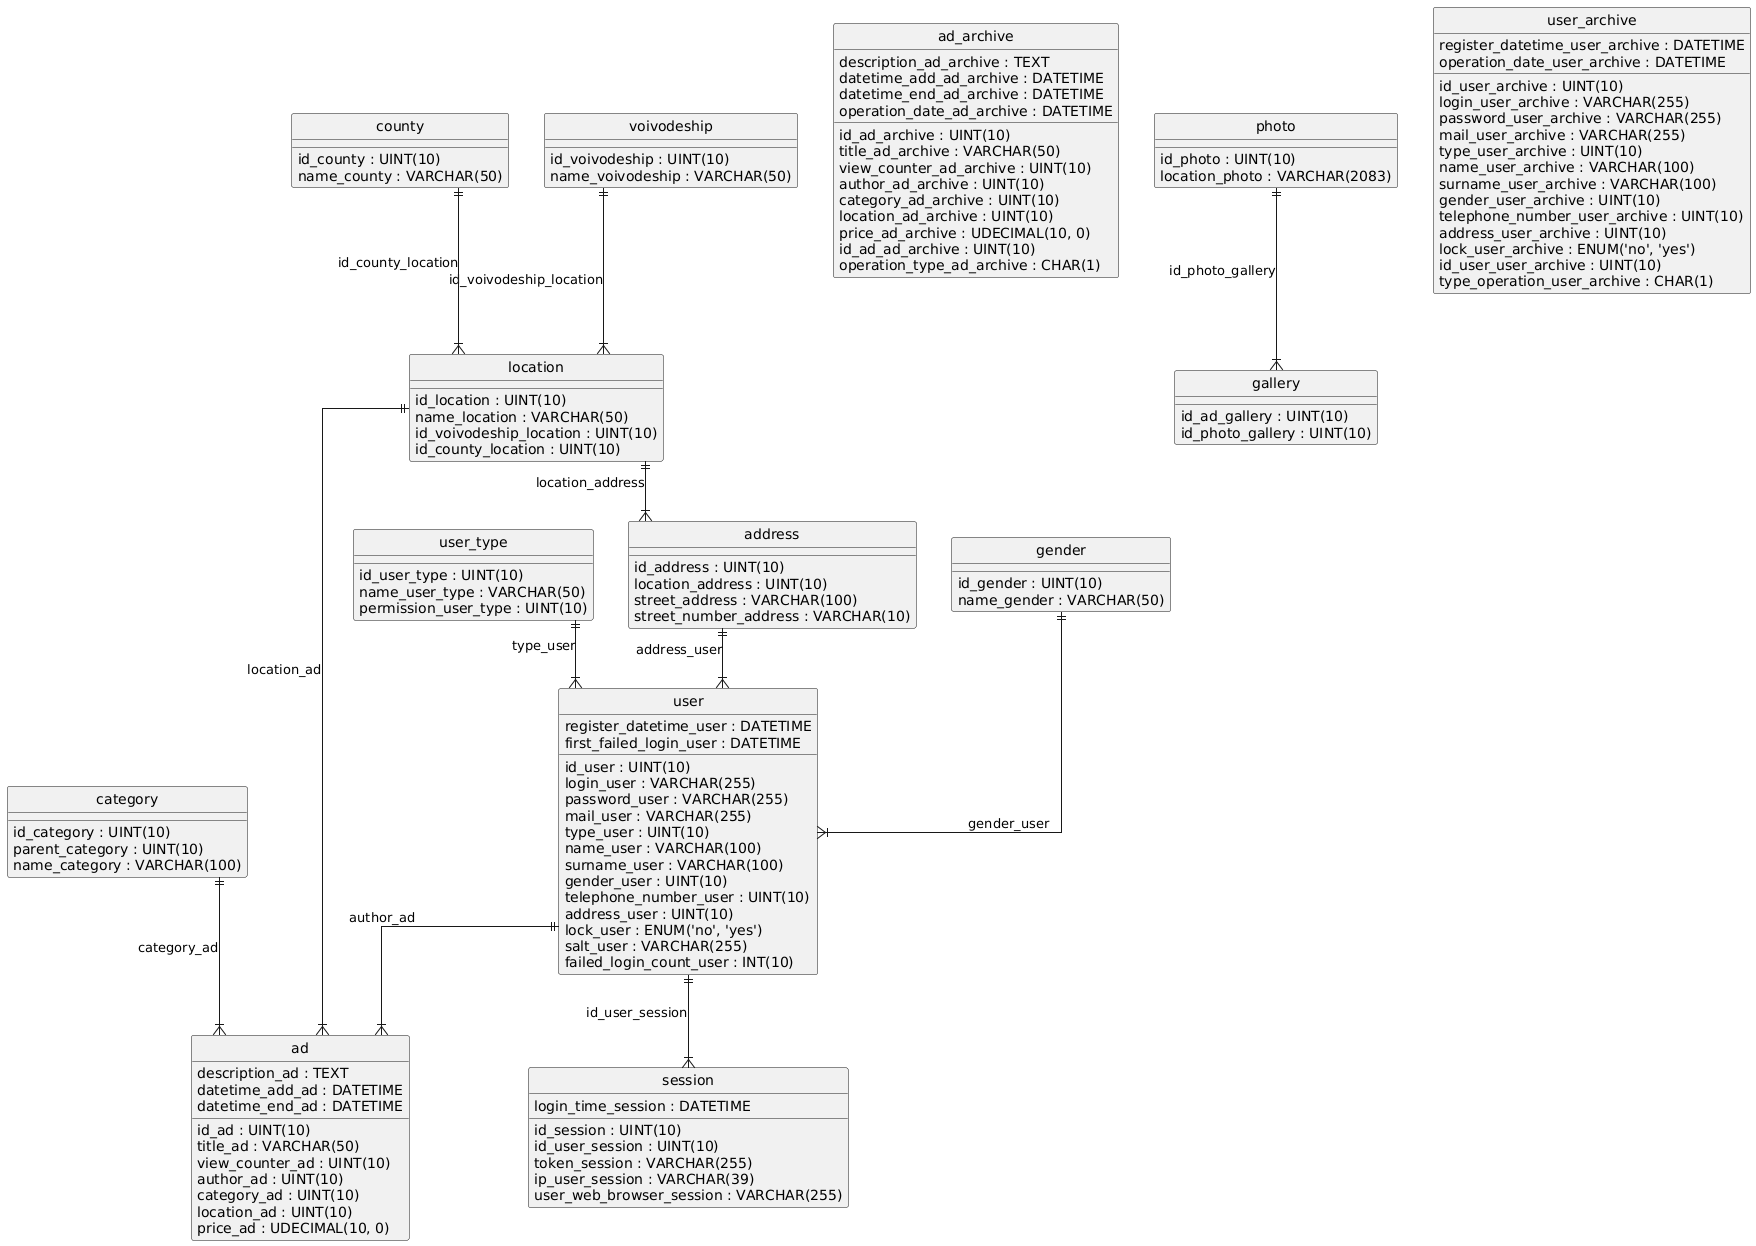

The diagram above was rendered by PlantUML. Its source (embedded in the PNG):
@startuml
hide circle
skinparam linetype ortho

entity "ad" as ad {
  id_ad : UINT(10)
  title_ad : VARCHAR(50)
  description_ad : TEXT
  view_counter_ad : UINT(10)
  author_ad : UINT(10)
  category_ad : UINT(10)
  location_ad : UINT(10)
  datetime_add_ad : DATETIME
  datetime_end_ad : DATETIME
  price_ad : UDECIMAL(10, 0)
}

entity "address" as address {
  id_address : UINT(10)
  location_address : UINT(10)
  street_address : VARCHAR(100)
  street_number_address : VARCHAR(10)
}

entity "ad_archive" as ad_archive {
  id_ad_archive : UINT(10)
  title_ad_archive : VARCHAR(50)
  description_ad_archive : TEXT
  view_counter_ad_archive : UINT(10)
  author_ad_archive : UINT(10)
  category_ad_archive : UINT(10)
  location_ad_archive : UINT(10)
  datetime_add_ad_archive : DATETIME
  datetime_end_ad_archive : DATETIME
  price_ad_archive : UDECIMAL(10, 0)
  id_ad_ad_archive : UINT(10)
  operation_date_ad_archive : DATETIME
  operation_type_ad_archive : CHAR(1)
}

entity "category" as category {
  id_category : UINT(10)
  parent_category : UINT(10)
  name_category : VARCHAR(100)
}

entity "county" as county {
  id_county : UINT(10)
  name_county : VARCHAR(50)
}

entity "gallery" as gallery {
  id_ad_gallery : UINT(10)
  id_photo_gallery : UINT(10)
}

entity "gender" as gender {
  id_gender : UINT(10)
  name_gender : VARCHAR(50)
}

entity "location" as location {
  id_location : UINT(10)
  name_location : VARCHAR(50)
  id_voivodeship_location : UINT(10)
  id_county_location : UINT(10)
}

entity "photo" as photo {
  id_photo : UINT(10)
  location_photo : VARCHAR(2083)
}

entity "session" as session {
  id_session : UINT(10)
  id_user_session : UINT(10)
  token_session : VARCHAR(255)
  ip_user_session : VARCHAR(39)
  user_web_browser_session : VARCHAR(255)
  login_time_session : DATETIME
}

entity "user" as user {
  id_user : UINT(10)
  login_user : VARCHAR(255)
  password_user : VARCHAR(255)
  mail_user : VARCHAR(255)
  type_user : UINT(10)
  name_user : VARCHAR(100)
  surname_user : VARCHAR(100)
  gender_user : UINT(10)
  telephone_number_user : UINT(10)
  address_user : UINT(10)
  register_datetime_user : DATETIME
  lock_user : ENUM('no', 'yes')
  salt_user : VARCHAR(255)
  first_failed_login_user : DATETIME
  failed_login_count_user : INT(10)
}

entity "user_archive" as user_archive {
  id_user_archive : UINT(10)
  login_user_archive : VARCHAR(255)
  password_user_archive : VARCHAR(255)
  mail_user_archive : VARCHAR(255)
  type_user_archive : UINT(10)
  name_user_archive : VARCHAR(100)
  surname_user_archive : VARCHAR(100)
  gender_user_archive : UINT(10)
  telephone_number_user_archive : UINT(10)
  address_user_archive : UINT(10)
  register_datetime_user_archive : DATETIME
  lock_user_archive : ENUM('no', 'yes')
  id_user_user_archive : UINT(10)
  type_operation_user_archive : CHAR(1)
  operation_date_user_archive : DATETIME
}

entity "user_type" as user_type {
  id_user_type : UINT(10)
  name_user_type : VARCHAR(50)
  permission_user_type : UINT(10)
}

entity "voivodeship" as voivodeship {
  id_voivodeship : UINT(10)
  name_voivodeship : VARCHAR(50)
}

user ||--|{ ad : "author_ad"
category ||--|{ ad : "category_ad"
location ||--|{ ad : "location_ad"
location ||--|{ address : "location_address"
photo ||--|{ gallery : "id_photo_gallery"
voivodeship ||--|{ location : "id_voivodeship_location"
county ||--|{ location : "id_county_location"
user ||--|{ session : "id_user_session"
address ||--|{ user : "address_user"
gender ||--|{ user : "gender_user"
user_type ||--|{ user : "type_user"
@enduml